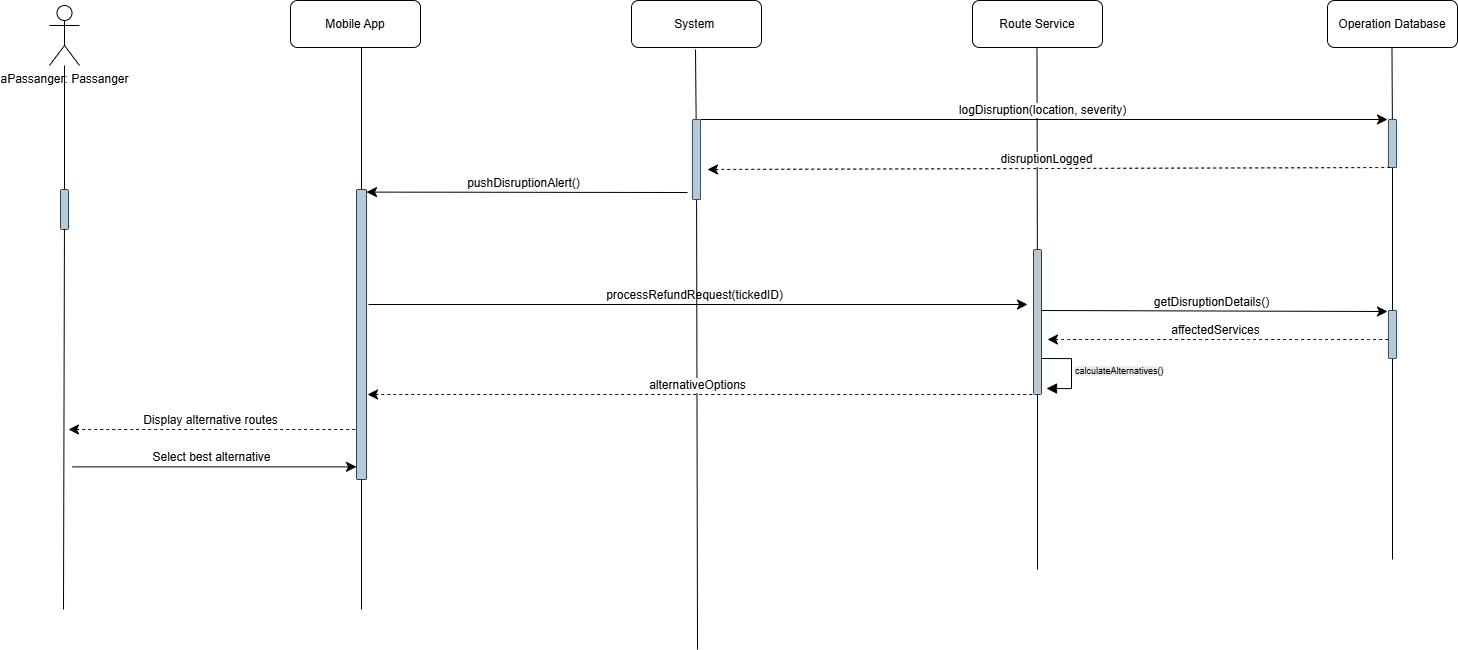

The diagram above was exported from draw.io. Its source (the exported page's mxGraphModel, read from the mxfile embedded in the PNG):
<mxGraphModel dx="3134" dy="2318" grid="1" gridSize="10" guides="1" tooltips="1" connect="1" arrows="1" fold="1" page="1" pageScale="1" pageWidth="850" pageHeight="1100" background="#ffffff" math="0" shadow="0">
  <root>
    <mxCell id="0" />
    <mxCell id="1" parent="0" />
    <mxCell id="iaO9mxmBPdH7YB7KZhrA-1" value="&lt;span style=&quot;font-size: 9px; text-align: center; background-color: rgb(236, 236, 236);&quot;&gt;calculateAlternatives()&lt;/span&gt;" style="html=1;align=left;spacingLeft=2;endArrow=block;rounded=0;edgeStyle=orthogonalEdgeStyle;curved=0;rounded=0;fontSize=12;startSize=8;endSize=8;" edge="1" parent="1">
      <mxGeometry relative="1" as="geometry">
        <mxPoint x="854" y="239" as="sourcePoint" />
        <Array as="points">
          <mxPoint x="884" y="269" />
        </Array>
        <mxPoint x="859" y="269" as="targetPoint" />
      </mxGeometry>
    </mxCell>
    <mxCell id="iaO9mxmBPdH7YB7KZhrA-3" value="aPassanger: Passanger" style="shape=umlActor;verticalLabelPosition=bottom;verticalAlign=top;html=1;outlineConnect=0;" vertex="1" parent="1">
      <mxGeometry x="-138" y="-114" width="30" height="60" as="geometry" />
    </mxCell>
    <mxCell id="iaO9mxmBPdH7YB7KZhrA-4" value="Mobile App" style="rounded=1;whiteSpace=wrap;html=1;" vertex="1" parent="1">
      <mxGeometry x="103" y="-119" width="130" height="47" as="geometry" />
    </mxCell>
    <mxCell id="iaO9mxmBPdH7YB7KZhrA-5" value="System&amp;nbsp;" style="rounded=1;whiteSpace=wrap;html=1;" vertex="1" parent="1">
      <mxGeometry x="444" y="-119" width="130" height="47" as="geometry" />
    </mxCell>
    <mxCell id="iaO9mxmBPdH7YB7KZhrA-6" value="Route Service" style="rounded=1;whiteSpace=wrap;html=1;" vertex="1" parent="1">
      <mxGeometry x="785" y="-119" width="130" height="47" as="geometry" />
    </mxCell>
    <mxCell id="iaO9mxmBPdH7YB7KZhrA-9" value="" style="edgeStyle=none;curved=1;rounded=0;orthogonalLoop=1;jettySize=auto;html=1;fontSize=12;startSize=8;endSize=8;endArrow=none;startFill=0;" edge="1" parent="1" target="iaO9mxmBPdH7YB7KZhrA-10">
      <mxGeometry relative="1" as="geometry">
        <mxPoint x="174" y="370" as="targetPoint" />
        <mxPoint x="174" y="-72" as="sourcePoint" />
      </mxGeometry>
    </mxCell>
    <mxCell id="iaO9mxmBPdH7YB7KZhrA-10" value="" style="rounded=1;whiteSpace=wrap;html=1;fillColor=#bac8d3;strokeColor=#23445d;" vertex="1" parent="1">
      <mxGeometry x="169" y="70" width="10" height="290" as="geometry" />
    </mxCell>
    <mxCell id="iaO9mxmBPdH7YB7KZhrA-13" value="" style="endArrow=none;html=1;rounded=0;fontSize=12;startSize=8;endSize=8;curved=1;startArrow=classic;startFill=1;dashed=1;" edge="1" parent="1">
      <mxGeometry width="50" height="50" relative="1" as="geometry">
        <mxPoint x="-119" y="310" as="sourcePoint" />
        <mxPoint x="169" y="310" as="targetPoint" />
      </mxGeometry>
    </mxCell>
    <mxCell id="iaO9mxmBPdH7YB7KZhrA-14" value="Display alternative routes" style="edgeLabel;html=1;align=center;verticalAlign=middle;resizable=0;points=[];fontSize=12;" vertex="1" connectable="0" parent="iaO9mxmBPdH7YB7KZhrA-13">
      <mxGeometry relative="1" as="geometry">
        <mxPoint x="-4" y="-10" as="offset" />
      </mxGeometry>
    </mxCell>
    <mxCell id="iaO9mxmBPdH7YB7KZhrA-15" value="" style="endArrow=classic;html=1;rounded=0;fontSize=12;startSize=8;endSize=8;curved=1;" edge="1" parent="1">
      <mxGeometry width="50" height="50" relative="1" as="geometry">
        <mxPoint x="-115" y="347.37" as="sourcePoint" />
        <mxPoint x="169" y="347.37" as="targetPoint" />
      </mxGeometry>
    </mxCell>
    <mxCell id="iaO9mxmBPdH7YB7KZhrA-16" value="Select best alternative" style="edgeLabel;html=1;align=center;verticalAlign=middle;resizable=0;points=[];fontSize=12;" vertex="1" connectable="0" parent="iaO9mxmBPdH7YB7KZhrA-15">
      <mxGeometry relative="1" as="geometry">
        <mxPoint x="-4" y="-10" as="offset" />
      </mxGeometry>
    </mxCell>
    <mxCell id="iaO9mxmBPdH7YB7KZhrA-19" value="" style="endArrow=classic;html=1;rounded=0;fontSize=12;startSize=8;endSize=8;curved=1;" edge="1" parent="1">
      <mxGeometry width="50" height="50" relative="1" as="geometry">
        <mxPoint x="181" y="185" as="sourcePoint" />
        <mxPoint x="840" y="185" as="targetPoint" />
      </mxGeometry>
    </mxCell>
    <mxCell id="iaO9mxmBPdH7YB7KZhrA-20" value="processRefundRequest(tickedID)" style="edgeLabel;html=1;align=center;verticalAlign=middle;resizable=0;points=[];fontSize=12;" vertex="1" connectable="0" parent="iaO9mxmBPdH7YB7KZhrA-19">
      <mxGeometry relative="1" as="geometry">
        <mxPoint x="-4" y="-10" as="offset" />
      </mxGeometry>
    </mxCell>
    <mxCell id="iaO9mxmBPdH7YB7KZhrA-21" value="" style="edgeStyle=none;curved=1;rounded=0;orthogonalLoop=1;jettySize=auto;html=1;fontSize=12;startSize=8;endSize=8;endArrow=none;startFill=0;" edge="1" parent="1" source="iaO9mxmBPdH7YB7KZhrA-66">
      <mxGeometry relative="1" as="geometry">
        <mxPoint x="510" y="530" as="targetPoint" />
        <mxPoint x="508" y="-70" as="sourcePoint" />
      </mxGeometry>
    </mxCell>
    <mxCell id="iaO9mxmBPdH7YB7KZhrA-27" value="" style="edgeStyle=none;curved=1;rounded=0;orthogonalLoop=1;jettySize=auto;html=1;fontSize=12;startSize=8;endSize=8;endArrow=none;startFill=0;" edge="1" parent="1" target="iaO9mxmBPdH7YB7KZhrA-28">
      <mxGeometry relative="1" as="geometry">
        <mxPoint x="849.47" y="370" as="targetPoint" />
        <mxPoint x="849.47" y="-72" as="sourcePoint" />
      </mxGeometry>
    </mxCell>
    <mxCell id="iaO9mxmBPdH7YB7KZhrA-28" value="" style="rounded=1;whiteSpace=wrap;html=1;fillColor=#bac8d3;strokeColor=#23445d;" vertex="1" parent="1">
      <mxGeometry x="846" y="130" width="8" height="145" as="geometry" />
    </mxCell>
    <mxCell id="iaO9mxmBPdH7YB7KZhrA-29" value="" style="endArrow=none;html=1;rounded=0;fontSize=12;startSize=8;endSize=8;curved=1;startArrow=classic;startFill=1;dashed=1;entryX=0.25;entryY=1;entryDx=0;entryDy=0;" edge="1" parent="1" target="iaO9mxmBPdH7YB7KZhrA-28">
      <mxGeometry width="50" height="50" relative="1" as="geometry">
        <mxPoint x="180" y="275" as="sourcePoint" />
        <mxPoint x="810" y="275" as="targetPoint" />
      </mxGeometry>
    </mxCell>
    <mxCell id="iaO9mxmBPdH7YB7KZhrA-30" value="alternativeOptions" style="edgeLabel;html=1;align=center;verticalAlign=middle;resizable=0;points=[];fontSize=12;" vertex="1" connectable="0" parent="iaO9mxmBPdH7YB7KZhrA-29">
      <mxGeometry relative="1" as="geometry">
        <mxPoint x="-4" y="-10" as="offset" />
      </mxGeometry>
    </mxCell>
    <mxCell id="iaO9mxmBPdH7YB7KZhrA-33" value="" style="edgeStyle=none;curved=1;rounded=0;orthogonalLoop=1;jettySize=auto;html=1;fontSize=12;startSize=8;endSize=8;endArrow=none;startFill=0;" edge="1" parent="1" source="iaO9mxmBPdH7YB7KZhrA-3" target="iaO9mxmBPdH7YB7KZhrA-34">
      <mxGeometry relative="1" as="geometry">
        <mxPoint x="-123" y="524" as="targetPoint" />
        <mxPoint x="-123" y="-54" as="sourcePoint" />
      </mxGeometry>
    </mxCell>
    <mxCell id="iaO9mxmBPdH7YB7KZhrA-34" value="" style="rounded=1;whiteSpace=wrap;html=1;fillColor=#bac8d3;strokeColor=#23445d;" vertex="1" parent="1">
      <mxGeometry x="-127" y="70" width="8" height="40" as="geometry" />
    </mxCell>
    <mxCell id="iaO9mxmBPdH7YB7KZhrA-35" value="Operation Database" style="rounded=1;whiteSpace=wrap;html=1;" vertex="1" parent="1">
      <mxGeometry x="1140" y="-119" width="130" height="47" as="geometry" />
    </mxCell>
    <mxCell id="iaO9mxmBPdH7YB7KZhrA-36" value="" style="edgeStyle=none;curved=1;rounded=0;orthogonalLoop=1;jettySize=auto;html=1;fontSize=12;startSize=8;endSize=8;endArrow=none;startFill=0;" edge="1" parent="1" source="iaO9mxmBPdH7YB7KZhrA-41">
      <mxGeometry relative="1" as="geometry">
        <mxPoint x="1205" y="440" as="targetPoint" />
        <mxPoint x="1204.47" y="-72" as="sourcePoint" />
      </mxGeometry>
    </mxCell>
    <mxCell id="iaO9mxmBPdH7YB7KZhrA-37" value="" style="edgeStyle=none;curved=1;rounded=0;orthogonalLoop=1;jettySize=auto;html=1;fontSize=12;startSize=8;endSize=8;endArrow=none;startFill=0;" edge="1" parent="1" source="iaO9mxmBPdH7YB7KZhrA-10">
      <mxGeometry relative="1" as="geometry">
        <mxPoint x="174" y="490" as="targetPoint" />
        <mxPoint x="174" y="190" as="sourcePoint" />
      </mxGeometry>
    </mxCell>
    <mxCell id="iaO9mxmBPdH7YB7KZhrA-39" value="" style="edgeStyle=none;curved=1;rounded=0;orthogonalLoop=1;jettySize=auto;html=1;fontSize=12;startSize=8;endSize=8;endArrow=none;startFill=0;" edge="1" parent="1" source="iaO9mxmBPdH7YB7KZhrA-28">
      <mxGeometry relative="1" as="geometry">
        <mxPoint x="850" y="450" as="targetPoint" />
        <mxPoint x="850" y="275" as="sourcePoint" />
      </mxGeometry>
    </mxCell>
    <mxCell id="iaO9mxmBPdH7YB7KZhrA-40" value="" style="edgeStyle=none;curved=1;rounded=0;orthogonalLoop=1;jettySize=auto;html=1;fontSize=12;startSize=8;endSize=8;endArrow=none;startFill=0;" edge="1" parent="1" target="iaO9mxmBPdH7YB7KZhrA-41" source="iaO9mxmBPdH7YB7KZhrA-57">
      <mxGeometry relative="1" as="geometry">
        <mxPoint x="1205" y="490" as="targetPoint" />
        <mxPoint x="1204.47" y="-72" as="sourcePoint" />
      </mxGeometry>
    </mxCell>
    <mxCell id="iaO9mxmBPdH7YB7KZhrA-41" value="" style="rounded=1;whiteSpace=wrap;html=1;fillColor=#bac8d3;strokeColor=#23445d;" vertex="1" parent="1">
      <mxGeometry x="1201" y="191" width="8" height="48" as="geometry" />
    </mxCell>
    <mxCell id="iaO9mxmBPdH7YB7KZhrA-53" value="" style="edgeStyle=none;curved=1;rounded=0;orthogonalLoop=1;jettySize=auto;html=1;fontSize=12;startSize=8;endSize=8;endArrow=none;startFill=0;" edge="1" parent="1" source="iaO9mxmBPdH7YB7KZhrA-34">
      <mxGeometry relative="1" as="geometry">
        <mxPoint x="-124" y="490" as="targetPoint" />
        <mxPoint x="-123" y="160" as="sourcePoint" />
      </mxGeometry>
    </mxCell>
    <mxCell id="iaO9mxmBPdH7YB7KZhrA-55" value="" style="endArrow=classic;html=1;rounded=0;fontSize=12;startSize=8;endSize=8;curved=1;" edge="1" parent="1">
      <mxGeometry width="50" height="50" relative="1" as="geometry">
        <mxPoint x="513" as="sourcePoint" />
        <mxPoint x="1200" as="targetPoint" />
      </mxGeometry>
    </mxCell>
    <mxCell id="iaO9mxmBPdH7YB7KZhrA-56" value="logDisruption(location, severity)" style="edgeLabel;html=1;align=center;verticalAlign=middle;resizable=0;points=[];fontSize=12;" vertex="1" connectable="0" parent="iaO9mxmBPdH7YB7KZhrA-55">
      <mxGeometry relative="1" as="geometry">
        <mxPoint x="-4" y="-10" as="offset" />
      </mxGeometry>
    </mxCell>
    <mxCell id="iaO9mxmBPdH7YB7KZhrA-59" value="" style="edgeStyle=none;curved=1;rounded=0;orthogonalLoop=1;jettySize=auto;html=1;fontSize=12;startSize=8;endSize=8;endArrow=none;startFill=0;" edge="1" parent="1" target="iaO9mxmBPdH7YB7KZhrA-57">
      <mxGeometry relative="1" as="geometry">
        <mxPoint x="1205" y="380" as="targetPoint" />
        <mxPoint x="1204.47" y="-72" as="sourcePoint" />
      </mxGeometry>
    </mxCell>
    <mxCell id="iaO9mxmBPdH7YB7KZhrA-57" value="" style="rounded=1;whiteSpace=wrap;html=1;fillColor=#bac8d3;strokeColor=#23445d;" vertex="1" parent="1">
      <mxGeometry x="1201" width="8" height="48" as="geometry" />
    </mxCell>
    <mxCell id="iaO9mxmBPdH7YB7KZhrA-60" value="" style="endArrow=none;html=1;rounded=0;fontSize=12;startSize=8;endSize=8;curved=1;startArrow=classic;startFill=1;dashed=1;endFill=1;" edge="1" parent="1">
      <mxGeometry width="50" height="50" relative="1" as="geometry">
        <mxPoint x="520" y="50" as="sourcePoint" />
        <mxPoint x="1204" y="48" as="targetPoint" />
      </mxGeometry>
    </mxCell>
    <mxCell id="iaO9mxmBPdH7YB7KZhrA-61" value="disruptionLogged" style="edgeLabel;html=1;align=center;verticalAlign=middle;resizable=0;points=[];fontSize=12;" vertex="1" connectable="0" parent="iaO9mxmBPdH7YB7KZhrA-60">
      <mxGeometry relative="1" as="geometry">
        <mxPoint x="-4" y="-10" as="offset" />
      </mxGeometry>
    </mxCell>
    <mxCell id="iaO9mxmBPdH7YB7KZhrA-64" value="" style="endArrow=none;html=1;rounded=0;fontSize=12;startSize=8;endSize=8;curved=1;startFill=1;startArrow=classic;" edge="1" parent="1">
      <mxGeometry width="50" height="50" relative="1" as="geometry">
        <mxPoint x="179" y="72.6" as="sourcePoint" />
        <mxPoint x="500" y="73" as="targetPoint" />
      </mxGeometry>
    </mxCell>
    <mxCell id="iaO9mxmBPdH7YB7KZhrA-65" value="pushDisruptionAlert()" style="edgeLabel;html=1;align=center;verticalAlign=middle;resizable=0;points=[];fontSize=12;" vertex="1" connectable="0" parent="iaO9mxmBPdH7YB7KZhrA-64">
      <mxGeometry relative="1" as="geometry">
        <mxPoint x="-4" y="-10" as="offset" />
      </mxGeometry>
    </mxCell>
    <mxCell id="iaO9mxmBPdH7YB7KZhrA-67" value="" style="edgeStyle=none;curved=1;rounded=0;orthogonalLoop=1;jettySize=auto;html=1;fontSize=12;startSize=8;endSize=8;endArrow=none;startFill=0;" edge="1" parent="1" target="iaO9mxmBPdH7YB7KZhrA-66">
      <mxGeometry relative="1" as="geometry">
        <mxPoint x="509" y="260" as="targetPoint" />
        <mxPoint x="508" y="-70" as="sourcePoint" />
      </mxGeometry>
    </mxCell>
    <mxCell id="iaO9mxmBPdH7YB7KZhrA-66" value="" style="rounded=1;whiteSpace=wrap;html=1;fillColor=#bac8d3;strokeColor=#23445d;" vertex="1" parent="1">
      <mxGeometry x="505" width="8" height="80" as="geometry" />
    </mxCell>
    <mxCell id="iaO9mxmBPdH7YB7KZhrA-69" value="" style="endArrow=classic;html=1;rounded=0;fontSize=12;startSize=8;endSize=8;curved=1;" edge="1" parent="1">
      <mxGeometry width="50" height="50" relative="1" as="geometry">
        <mxPoint x="854" y="191" as="sourcePoint" />
        <mxPoint x="1200" y="192" as="targetPoint" />
      </mxGeometry>
    </mxCell>
    <mxCell id="iaO9mxmBPdH7YB7KZhrA-70" value="getDisruptionDetails()" style="edgeLabel;html=1;align=center;verticalAlign=middle;resizable=0;points=[];fontSize=12;" vertex="1" connectable="0" parent="iaO9mxmBPdH7YB7KZhrA-69">
      <mxGeometry relative="1" as="geometry">
        <mxPoint x="-4" y="-10" as="offset" />
      </mxGeometry>
    </mxCell>
    <mxCell id="iaO9mxmBPdH7YB7KZhrA-71" value="" style="endArrow=none;html=1;rounded=0;fontSize=12;startSize=8;endSize=8;curved=1;startArrow=classic;startFill=1;dashed=1;endFill=1;" edge="1" parent="1">
      <mxGeometry width="50" height="50" relative="1" as="geometry">
        <mxPoint x="860" y="220" as="sourcePoint" />
        <mxPoint x="1201" y="220" as="targetPoint" />
      </mxGeometry>
    </mxCell>
    <mxCell id="iaO9mxmBPdH7YB7KZhrA-72" value="affectedServices" style="edgeLabel;html=1;align=center;verticalAlign=middle;resizable=0;points=[];fontSize=12;" vertex="1" connectable="0" parent="iaO9mxmBPdH7YB7KZhrA-71">
      <mxGeometry relative="1" as="geometry">
        <mxPoint x="-4" y="-10" as="offset" />
      </mxGeometry>
    </mxCell>
  </root>
</mxGraphModel>